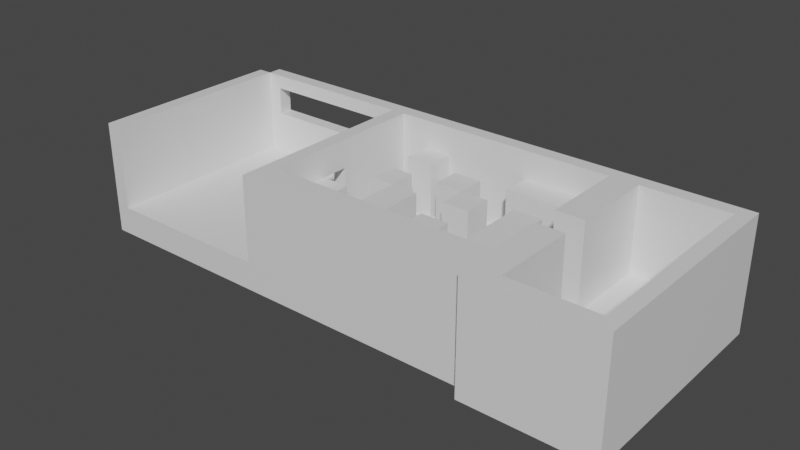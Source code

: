 # Source: EscapeRoom-Room4.blend  (saved by Blender 2.82.7; exported with 4.5.12 LTS)
import bpy
from mathutils import Matrix  # noqa: F401  (used for matrix-valued properties, if any)

bpy.ops.wm.read_factory_settings(use_empty=True)
scene = bpy.context.scene
scene.name = 'Scene'

# ---- collections
col_collection = bpy.data.collections.new('Collection'); scene.collection.children.link(col_collection)

# ---- materials (node trees are filled in below, after node groups)
mat_material = bpy.data.materials.new('Material')
mat_material.alpha_threshold = 0.0
mat_material.use_transparent_shadow = False
mat_material.line_color = (0.0, 0.0, 0.0, 1.0)

# ---- material node trees
mat_material.use_nodes = True; mat_material.node_tree.nodes.clear()
_N = mat_material.node_tree.nodes; _L = mat_material.node_tree.links
n0 = _N.new('ShaderNodeOutputMaterial'); n0.name = 'Material Output'; n0.location = (300, 300)
n1 = _N.new('ShaderNodeBsdfPrincipled'); n1.name = 'Principled BSDF'; n1.location = (10, 300)
n1.distribution = 'GGX'
n1.subsurface_method = 'BURLEY'
n1.inputs[2].default_value = 0.4
n1.inputs[3].default_value = 1.45
n1.inputs[27].default_value = (0.0, 0.0, 0.0, 1.0)
n1.inputs[28].default_value = 1.0
_L.new(n1.outputs[0], n0.inputs[0])
n0.is_active_output = True

# ---- world
world_world = bpy.data.worlds.new('World'); scene.world = world_world
world_world.use_nodes = True; world_world.node_tree.nodes.clear()
_N = world_world.node_tree.nodes; _L = world_world.node_tree.links
n0 = _N.new('ShaderNodeOutputWorld'); n0.name = 'World Output'; n0.location = (300, 300)
n1 = _N.new('ShaderNodeBackground'); n1.name = 'Background'; n1.location = (10, 300)
n1.inputs[0].default_value = (0.05088, 0.05088, 0.05088, 1.0)
_L.new(n1.outputs[0], n0.inputs[0])
n0.is_active_output = True
world_world.color = (0.05088, 0.05088, 0.05088)
world_world.use_sun_shadow = False
world_world.sun_shadow_jitter_overblur = 0.0

# ---- meshes
me_cube = bpy.data.meshes.new('Cube')
me_cube.from_pydata([(6.0, 7.0, 0.0), (6.0, 7.0, -1.0), (6.0, 0.0, -1.0), (0.0, 7.0, 0.0), (0.0, 7.0, -1.0), (0.0, 0.0, 0.0), (0.0, 0.0, -1.0), (-0.5, 7.0, -1.0), (-0.5, 0.0, -1.0), (-0.5, 0.0, 0.0), (-0.5, 7.0, 0.0), (0.0, 7.5, -1.0), (6.0, 7.5, 0.0), (0.0, 7.5, 0.0), (6.5, 7.0, 0.0), (6.5, 7.0, -1.0), (6.5, 0.0, -1.0), (6.0, 7.0, 3.0), (6.0, 0.0, 3.0), (0.0, 0.0, 3.0), (0.0, 7.0, 3.0), (-0.5, 0.0, 3.0), (-0.5, 7.0, 3.0), (0.0, 7.5, 3.0), (0.5, 7.0, -1.0), (0.5, 0.0, 0.0), (0.5, 0.0, -1.0), (0.5, 7.0, 0.0), (0.5, 7.5, -1.0), (0.5, 7.5, 0.0), (0.5, 7.0, 3.0), (0.5, 7.5, 3.0), (5.5, 0.0, -1.0), (5.5, 7.0, 0.0), (5.5, 7.5, 0.0), (5.5, 7.0, 3.0), (5.5, 7.5, 3.0), (5.5, 7.0, -1.0), (5.5, 0.0, 0.0), (5.5, 7.5, -1.0), (0.5, 7.0, 2.5), (5.5, 7.0, 2.5), (0.5, 7.0, 1.5), (5.5, 7.0, 1.5), (6.0, 7.5, 2.5), (0.0, 7.5, 2.5), (0.5, 7.5, 2.5), (5.5, 7.5, 2.5), (0.0, 7.5, 2.0), (6.0, 7.5, 2.0), (0.5, 7.5, 1.5), (5.5, 7.5, 1.5), (6.5, 0.0, 2.0), (6.0, 3.0, 0.0), (6.5, 3.0, 0.0), (6.5, 3.0, 3.0), (6.0, 3.0, 3.0), (6.0, 0.0, 0.0), (6.5, 0.0, 3.0), (6.0, 0.0, 2.0), (6.0, 4.0, 0.0), (6.5, 4.0, 0.0), (6.0, 4.0, 3.0), (6.5, 4.0, 3.0), (6.0, 3.0, 2.0), (6.0, 4.0, 2.0), (6.5, 7.0, 2.0), (6.5, 3.0, 2.0), (6.5, 4.0, 2.0), (7.5, 7.0, 0.0), (7.5, 7.0, -1.0), (7.5, 4.0, 0.0), (7.5, 3.0, 0.0), (6.5, 0.0, 0.0), (7.5, 1.0, 0.0), (7.5, 0.0, -1.0), (13.5, 7.0, 0.0), (6.5, 2.0, 0.0), (7.5, 2.0, 0.0), (13.5, 0.0, -1.0), (13.5, 0.0, 0.0), (15.5, 0.0, -1.0), (15.5, 0.0, 0.0), (8.5, 0.0, 0.0), (8.5, 7.0, 0.0), (8.5, 7.0, -1.0), (8.5, 0.0, -1.0), (9.5, 0.0, 0.0), (9.5, 0.0, -1.0), (9.5, 7.0, 0.0), (9.5, 7.0, -1.0), (10.5, 0.0, 0.0), (10.5, 0.0, -1.0), (10.5, 7.0, 0.0), (10.5, 7.0, -1.0), (11.5, 0.0, 0.0), (11.5, 0.0, -1.0), (11.5, 7.0, 0.0), (11.5, 7.0, -1.0), (12.5, 0.0, 0.0), (12.5, 0.0, -1.0), (12.5, 7.0, 0.0), (12.5, 7.0, -1.0), (15.5, 1.0, -1.0), (6.5, 1.0, 0.0), (15.5, 1.0, 0.0), (8.5, 1.0, -1.0), (8.5, 1.0, 0.0), (9.5, 1.0, -1.0), (9.5, 1.0, 0.0), (10.5, 1.0, -1.0), (10.5, 1.0, 0.0), (11.5, 1.0, -1.0), (11.5, 1.0, 0.0), (12.5, 1.0, -1.0), (12.5, 1.0, 0.0), (15.5, 2.0, -1.0), (8.5, 2.0, 0.0), (9.5, 2.0, 0.0), (10.5, 2.0, 0.0), (11.5, 2.0, 0.0), (12.5, 2.0, 0.0), (15.5, 2.0, 0.0), (8.5, 2.0, -1.0), (9.5, 2.0, -1.0), (10.5, 2.0, -1.0), (11.5, 2.0, -1.0), (12.5, 2.0, -1.0), (15.5, 3.0, -1.0), (8.5, 3.0, 0.0), (9.5, 3.0, 0.0), (10.5, 3.0, 0.0), (11.5, 3.0, 0.0), (12.5, 3.0, 0.0), (15.5, 3.0, 0.0), (8.5, 3.0, -1.0), (9.5, 3.0, -1.0), (10.5, 3.0, -1.0), (11.5, 3.0, -1.0), (12.5, 3.0, -1.0), (15.5, 4.0, -1.0), (8.5, 4.0, 0.0), (9.5, 4.0, 0.0), (10.5, 4.0, 0.0), (11.5, 4.0, 0.0), (12.5, 4.0, 0.0), (15.5, 4.0, 0.0), (8.5, 4.0, -1.0), (9.5, 4.0, -1.0), (10.5, 4.0, -1.0), (11.5, 4.0, -1.0), (12.5, 4.0, -1.0), (15.5, 5.0, -1.0), (8.5, 5.0, 0.0), (9.5, 5.0, 0.0), (10.5, 5.0, 0.0), (11.5, 5.0, 0.0), (12.5, 5.0, 0.0), (7.5, 5.0, 0.0), (15.5, 5.0, 0.0), (8.5, 5.0, -1.0), (9.5, 5.0, -1.0), (10.5, 5.0, -1.0), (11.5, 5.0, -1.0), (12.5, 5.0, -1.0), (15.5, 6.0, -1.0), (8.5, 6.0, 0.0), (9.5, 6.0, 0.0), (10.5, 6.0, 0.0), (11.5, 6.0, 0.0), (12.5, 6.0, 0.0), (7.5, 6.0, 0.0), (15.5, 6.0, 0.0), (8.5, 6.0, -1.0), (9.5, 6.0, -1.0), (10.5, 6.0, -1.0), (11.5, 6.0, -1.0), (12.5, 6.0, -1.0), (6.0, 7.5, -1.0), (6.5, 7.5, 0.0), (6.5, 7.5, -1.0), (7.5, 7.5, 0.0), (7.5, 7.5, -1.0), (8.5, 7.5, 0.0), (8.5, 7.5, -1.0), (9.5, 7.5, 0.0), (9.5, 7.5, -1.0), (10.5, 7.5, 0.0), (10.5, 7.5, -1.0), (11.5, 7.5, 0.0), (11.5, 7.5, -1.0), (12.5, 7.5, 0.0), (12.5, 7.5, -1.0), (6.0, 7.5, 3.0), (6.5, 7.0, 3.0), (6.5, 7.5, 3.0), (7.5, 7.0, 3.0), (8.5, 7.0, 3.0), (9.5, 7.0, 3.0), (9.5, 7.5, 3.0), (10.5, 7.0, 3.0), (10.5, 7.5, 3.0), (11.5, 7.0, 3.0), (12.5, 7.0, 3.0), (7.5, 7.5, 3.0), (8.5, 7.5, 3.0), (11.5, 7.5, 3.0), (12.5, 7.5, 3.0), (6.5, 1.0, 2.0), (7.5, 3.0, 2.0), (7.5, 1.0, 2.0), (6.5, 1.0, 3.0), (8.5, 0.0, 3.0), (9.5, 0.0, 3.0), (10.5, 0.0, 3.0), (11.5, 0.0, 3.0), (12.5, 0.0, 3.0), (8.5, 1.0, 3.0), (9.5, 1.0, 3.0), (10.5, 1.0, 3.0), (11.5, 1.0, 3.0), (13.5, 7.0, -1.0), (13.5, 1.0, -1.0), (13.5, 1.0, 0.0), (13.5, 2.0, 0.0), (13.5, 2.0, -1.0), (13.5, 3.0, 0.0), (13.5, 3.0, -1.0), (13.5, 4.0, 0.0), (13.5, 4.0, -1.0), (13.5, 5.0, 0.0), (13.5, 5.0, -1.0), (13.5, 6.0, 0.0), (13.5, 6.0, -1.0), (12.5, 2.0, 2.0), (8.5, 7.0, 2.0), (7.5, 7.0, 2.0), (8.5, 6.0, 2.0), (12.5, 7.0, 2.0), (11.5, 7.0, 2.0), (11.5, 6.0, 2.0), (12.5, 6.0, 2.0), (11.5, 1.0, 2.0), (12.5, 1.0, 2.0), (11.5, 2.0, 2.0), (8.5, 2.0, 2.0), (9.5, 2.0, 2.0), (10.5, 2.0, 2.0), (8.5, 3.0, 2.0), (9.5, 3.0, 2.0), (10.5, 3.0, 2.0), (11.5, 3.0, 2.0), (12.5, 3.0, 2.0), (8.5, 4.0, 2.0), (9.5, 4.0, 2.0), (12.5, 4.0, 2.0), (7.5, 5.0, 2.0), (7.5, 4.0, 2.0), (10.5, 4.0, 2.0), (11.5, 4.0, 2.0), (8.5, 5.0, 2.0), (10.5, 5.0, 2.0), (11.5, 5.0, 2.0), (12.5, 5.0, 2.0), (9.5, 5.0, 2.0), (9.5, 6.0, 2.0), (10.5, 6.0, 2.0), (7.5, 6.0, 2.0), (13.5, 3.0, 2.0), (13.5, 4.0, 2.0), (13.5, 5.0, 2.0), (15.5, 7.0, 0.0), (15.5, 7.0, -1.0), (15.5, 7.5, 0.0), (15.5, 7.5, -1.0), (15.5, 7.5, 3.0), (15.5, 7.0, 2.0), (13.5, 7.0, 2.0), (15.5, 6.0, 2.0), (13.5, 6.0, 2.0), (14.5, 7.0, -1.0), (14.5, 7.0, 0.0), (14.5, 0.0, 0.0), (14.5, 1.0, -1.0), (14.5, 1.0, 0.0), (14.5, 2.0, 0.0), (14.5, 2.0, -1.0), (14.5, 3.0, 0.0), (14.5, 3.0, -1.0), (14.5, 4.0, 0.0), (14.5, 4.0, -1.0), (14.5, 5.0, 0.0), (14.5, 5.0, -1.0), (14.5, 6.0, 0.0), (14.5, 6.0, -1.0), (14.5, 7.0, 2.0), (14.5, 6.0, 2.0), (15.5, 7.0, 3.0), (14.5, 7.0, 3.0), (15.5, 5.0, 3.0), (15.5, 4.0, 3.0), (14.5, 4.0, 3.0), (15.5, 6.0, 3.0), (14.5, 5.0, 3.0), (14.5, 6.0, 3.0), (13.5, 2.0, 2.0), (14.5, 3.0, 2.0), (15.5, 3.0, 2.0), (15.5, 2.0, 2.0), (14.5, 2.0, 2.0), (18.5, 6.0, -1.0), (18.5, 0.0, -1.0), (18.5, 0.0, 0.0), (18.5, 1.0, 0.0), (18.5, 1.0, -1.0), (18.5, 2.0, 0.0), (18.5, 2.0, -1.0), (18.5, 3.0, 0.0), (18.5, 3.0, -1.0), (18.5, 4.0, 0.0), (18.5, 4.0, -1.0), (18.5, 5.0, 0.0), (18.5, 5.0, -1.0), (18.5, 6.0, 0.0), (18.5, 7.0, 0.0), (18.5, 7.0, -1.0), (18.5, 7.5, 0.0), (18.5, 7.5, -1.0), (18.5, 1.0, 3.0), (18.5, 7.5, 3.0), (15.5, 3.0, 3.0), (15.5, 2.0, 3.0), (14.5, 3.0, 3.0), (14.5, 2.0, 3.0), (12.5, 1.0, 3.0), (13.5, 1.0, 3.0), (13.5, 0.0, 3.0), (15.5, 1.0, 3.0), (14.5, 1.0, 3.0), (19.0, 6.0, -1.0), (19.0, 7.0, -1.0), (19.0, 2.0, 0.0), (19.0, 1.0, 0.0), (19.0, 2.0, -1.0), (19.0, 3.0, 0.0), (19.0, 3.0, -1.0), (19.0, 4.0, 0.0), (19.0, 4.0, -1.0), (19.0, 5.0, 0.0), (19.0, 5.0, -1.0), (19.0, 6.0, 0.0), (19.0, 7.0, 0.0), (19.0, 7.5, 0.0), (19.0, 7.5, -1.0), (18.5, 2.0, 3.0), (18.5, 3.0, 3.0), (19.0, 3.0, 3.0), (18.5, 4.0, 3.0), (18.5, 5.0, 3.0), (18.5, 6.0, 3.0), (18.5, 7.0, 3.0), (19.0, 2.0, 3.0), (19.0, 4.0, 3.0), (19.0, 5.0, 3.0), (19.0, 6.0, 3.0), (19.0, 7.0, 3.0), (19.0, 7.5, 3.0), (15.5, -0.5, -1.0), (15.5, -0.5, 0.0), (18.5, -0.5, 0.0), (19.0, 0.0, -1.0), (19.0, 0.0, 0.0), (19.0, 1.0, -1.0), (18.5, -0.5, -1.0), (19.0, -0.5, -1.0), (19.0, -0.5, 0.0), (14.5, 0.0, -1.0), (14.5, -0.5, -1.0), (14.5, -0.5, 0.0), (18.5, 0.0, 3.0), (15.5, 0.0, 3.0), (18.5, -0.5, 3.0), (15.5, -0.5, 3.0), (19.0, 1.0, 3.0), (19.0, 0.0, 3.0), (19.0, -0.5, 3.0), (14.5, -0.5, 3.0), (14.5, 0.0, 3.0)], [], [(27, 3, 5, 25), (26, 25, 5, 6), (4, 6, 8, 7), (37, 1, 2, 32), (8, 9, 10, 7), (9, 5, 19, 21), (3, 4, 7, 10), (6, 5, 9, 8), (39, 34, 12, 178), (4, 3, 13, 11), (24, 4, 11, 28), (10, 9, 21, 22), (97, 101, 203, 202), (2, 1, 15, 16), (0, 12, 49, 44, 193, 17), (19, 20, 22, 21), (35, 17, 193, 36), (5, 3, 20, 19), (13, 3, 20, 23, 45, 48), (55, 58, 52, 104, 54, 67), (46, 45, 23, 31), (33, 0, 17, 35, 41, 43), (14, 0, 17, 194, 66), (57, 18, 59), (3, 10, 22, 20), (3, 27, 42, 40, 30, 20), (47, 46, 31, 36), (20, 30, 31, 23), (37, 24, 28, 39), (11, 13, 29, 28), (4, 24, 26, 6), (32, 38, 25, 26), (33, 27, 25, 38), (1, 37, 39, 178), (44, 47, 36, 193), (40, 41, 35, 30), (30, 35, 36, 31), (28, 29, 34, 39), (24, 37, 32, 26), (49, 51, 47, 44), (27, 33, 43, 42), (41, 40, 46, 47), (50, 48, 45, 46), (29, 13, 48, 50), (34, 29, 50, 51), (12, 34, 51, 49), (41, 47, 51, 43), (43, 51, 50, 42), (40, 42, 50, 46), (73, 104, 52), (53, 54, 61, 60), (73, 16, 75), (65, 64, 56, 62), (57, 2, 16, 73), (0, 33, 38, 57, 53, 60), (2, 57, 38, 32), (56, 18, 58, 55), (62, 56, 55, 63), (53, 57, 59, 18, 56, 64), (57, 73, 52, 58, 18), (17, 62, 63, 194), (0, 60, 65, 62, 17), (66, 68, 61, 14), (68, 65, 60, 61), (194, 63, 68, 66), (63, 55, 67, 68), (65, 68, 67, 64), (67, 54, 53, 64), (165, 272, 325, 310), (99, 80, 336, 216), (94, 90, 186, 188), (280, 281, 271, 272), (104, 73, 58, 211), (16, 15, 70, 75), (104, 73, 74), (61, 71, 69, 14), (61, 54, 72, 71), (170, 157, 230, 232), (151, 164, 231, 229), (141, 153, 260, 253), (164, 177, 233, 231), (54, 72, 78, 77), (294, 280, 272, 165), (75, 70, 85, 173, 160, 147, 135, 123, 106, 86), (73, 75, 86, 83), (14, 69, 196, 194), (95, 99, 216, 215), (173, 85, 90, 174), (83, 86, 88, 87), (93, 97, 202, 200), (91, 95, 215, 214), (174, 90, 94, 175), (87, 88, 92, 91), (0, 14, 194, 17), (107, 104, 211, 217), (175, 94, 98, 176), (91, 92, 96, 95), (89, 93, 200, 198), (87, 91, 214, 213), (176, 98, 102, 177), (95, 96, 100, 99), (90, 85, 184, 186), (115, 113, 220, 334), (156, 155, 261, 262), (96, 112, 114, 100), (119, 111, 113, 120), (92, 110, 112, 96), (118, 109, 111, 119), (88, 108, 110, 92), (117, 107, 109, 118), (86, 106, 108, 88), (78, 104, 107, 117), (376, 283, 103, 81), (285, 284, 338, 333), (122, 134, 307, 308), (72, 78, 117, 129), (167, 154, 264, 265), (130, 118, 119, 131), (171, 166, 237, 267), (132, 120, 121, 133), (112, 126, 127, 114), (110, 125, 126, 112), (108, 124, 125, 110), (106, 123, 124, 108), (283, 286, 116, 103), (144, 132, 133, 145), (143, 131, 132, 144), (142, 130, 131, 143), (228, 230, 270, 269), (71, 72, 129, 141), (289, 287, 134, 146), (105, 82, 312, 313), (126, 138, 139, 127), (125, 137, 138, 126), (124, 136, 137, 125), (123, 135, 136, 124), (286, 288, 128, 116), (152, 165, 310, 322), (146, 159, 299, 300), (97, 169, 240, 239), (153, 141, 142, 154), (154, 142, 143, 155), (121, 120, 244, 234), (156, 144, 145, 157), (138, 150, 151, 139), (137, 149, 150, 138), (136, 148, 149, 137), (135, 147, 148, 136), (288, 290, 140, 128), (169, 156, 157, 170), (168, 155, 156, 169), (115, 121, 234, 243), (166, 153, 154, 167), (171, 158, 153, 166), (172, 293, 304, 302), (271, 172, 323, 324), (150, 163, 164, 151), (149, 162, 163, 150), (148, 161, 162, 149), (147, 160, 161, 148), (290, 292, 152, 140), (81, 311, 373, 367), (172, 271, 276, 278), (119, 120, 244, 247), (84, 166, 167, 89), (89, 167, 168, 93), (93, 168, 169, 97), (120, 113, 242, 244), (163, 176, 177, 164), (162, 175, 176, 163), (161, 174, 175, 162), (160, 173, 174, 161), (292, 294, 165, 152), (178, 12, 179, 180), (180, 179, 181, 182), (182, 181, 183, 184), (184, 183, 185, 186), (186, 185, 187, 188), (188, 187, 189, 190), (190, 189, 191, 192), (15, 1, 178, 180), (98, 94, 188, 190), (181, 179, 195, 204), (70, 15, 180, 182), (102, 98, 190, 192), (85, 70, 182, 184), (102, 192, 274, 272), (187, 185, 199, 201), (202, 203, 207, 206), (194, 196, 204, 195), (200, 202, 206, 201), (17, 194, 195, 193), (198, 200, 201, 199), (196, 197, 205, 204), (197, 198, 199, 205), (12, 0, 17, 193), (69, 84, 197, 196), (183, 181, 204, 205), (189, 187, 201, 206), (185, 183, 205, 199), (179, 12, 193, 195), (101, 102, 272, 271), (191, 189, 206, 207), (84, 89, 198, 197), (67, 208, 210, 209), (211, 58, 212, 217), (217, 212, 213, 218), (218, 213, 214, 219), (219, 214, 215, 220), (220, 215, 216, 334), (113, 111, 219, 220), (74, 72, 209, 210), (111, 109, 218, 219), (72, 54, 67, 209), (104, 74, 210, 208), (109, 107, 217, 218), (73, 83, 212, 58), (83, 87, 213, 212), (54, 104, 208, 67), (139, 151, 229, 227), (133, 121, 234, 252), (127, 139, 227, 225), (114, 127, 225, 222), (117, 118, 246, 245), (121, 115, 223, 224), (100, 114, 222, 79), (177, 102, 221, 233), (99, 100, 79, 80), (102, 101, 76, 221), (238, 241, 279, 277), (244, 242, 243, 234), (248, 245, 246, 249), (250, 247, 244, 251), (253, 248, 249, 254), (256, 257, 253, 260), (261, 258, 259, 262), (265, 264, 261, 266), (236, 267, 237, 235), (239, 240, 241, 238), (263, 255, 269, 270), (255, 252, 268, 269), (252, 234, 305, 268), (166, 84, 235, 237), (226, 228, 269, 268), (155, 168, 266, 261), (76, 101, 238, 277), (154, 155, 261, 264), (168, 167, 265, 266), (141, 129, 248, 253), (155, 143, 258, 261), (71, 141, 253, 257), (230, 157, 263, 270), (153, 158, 256, 260), (169, 170, 241, 240), (130, 142, 254, 249), (144, 156, 262, 259), (69, 171, 267, 236), (132, 131, 250, 251), (142, 141, 253, 254), (84, 69, 236, 235), (129, 117, 245, 248), (121, 224, 305, 234), (157, 145, 255, 263), (170, 232, 279, 241), (118, 130, 249, 246), (143, 144, 259, 258), (131, 119, 247, 250), (101, 97, 239, 238), (145, 133, 252, 255), (113, 115, 243, 242), (120, 132, 251, 244), (158, 71, 257, 256), (116, 128, 318, 316), (203, 101, 271, 297), (192, 191, 273, 274), (191, 207, 275, 273), (207, 203, 297, 275), (278, 276, 297, 302), (293, 172, 278, 296), (281, 76, 277, 295), (271, 281, 295, 276), (232, 293, 296, 279), (277, 279, 296, 295), (231, 233, 294, 292), (229, 231, 292, 290), (232, 230, 291, 293), (227, 229, 290, 288), (230, 228, 289, 291), (225, 227, 288, 286), (228, 226, 287, 289), (222, 225, 286, 283), (224, 223, 284, 285), (79, 222, 283, 376), (233, 221, 280, 294), (80, 79, 376, 282), (221, 76, 281, 280), (223, 115, 334, 335), (298, 304, 302, 297), (295, 296, 304, 298), (296, 278, 302, 304), (276, 295, 298, 297), (303, 301, 300, 299), (304, 303, 299, 302), (289, 146, 300, 301), (159, 172, 302, 299), (291, 289, 301, 303), (293, 291, 303, 304), (268, 305, 309, 306), (287, 226, 268, 306), (224, 285, 309, 305), (309, 308, 331, 333), (285, 122, 308, 309), (134, 287, 306, 307), (311, 314, 372, 370), (318, 320, 347, 345), (315, 313, 328, 354), (352, 326, 329, 366), (322, 310, 339, 349), (341, 344, 356, 361), (325, 327, 353, 340), (316, 318, 345, 343), (81, 103, 314, 311), (159, 146, 319, 321), (274, 273, 326, 327), (128, 140, 320, 318), (326, 273, 275, 329), (134, 122, 315, 317), (272, 274, 327, 325), (103, 116, 316, 314), (172, 159, 321, 323), (140, 152, 322, 320), (146, 134, 317, 319), (275, 297, 360, 329), (368, 367, 373, 369), (271, 324, 360, 297), (122, 105, 313, 315), (105, 122, 331, 337), (332, 333, 331, 330), (307, 306, 332, 330), (308, 307, 330, 331), (306, 309, 333, 332), (333, 338, 337, 331), (122, 285, 333, 331), (338, 387, 380, 337), (334, 216, 336, 335), (335, 336, 387, 338), (80, 282, 387, 336), (82, 105, 337, 380), (284, 223, 335, 338), (341, 342, 372, 343), (344, 341, 343, 345), (346, 344, 345, 347), (348, 346, 347, 349), (350, 348, 349, 339), (351, 350, 339, 340), (351, 340, 353, 352), (319, 317, 355, 357), (314, 316, 343, 372), (310, 325, 340, 339), (327, 326, 352, 353), (320, 322, 349, 347), (346, 348, 363, 362), (360, 359, 364, 365), (354, 328, 383, 361), (357, 355, 356, 362), (358, 357, 362, 363), (355, 354, 361, 356), (329, 360, 365, 366), (359, 358, 363, 364), (324, 323, 359, 360), (351, 352, 366, 365), (348, 350, 364, 363), (321, 319, 357, 358), (344, 346, 362, 356), (317, 315, 354, 355), (342, 341, 361, 383), (350, 351, 365, 364), (323, 321, 358, 359), (368, 369, 381, 382), (342, 371, 370, 372), (369, 373, 374, 375), (370, 371, 375, 374), (311, 370, 374, 373), (282, 376, 377, 378), (367, 368, 378, 377), (81, 367, 377, 376), (282, 378, 386, 387), (379, 380, 382, 381), (328, 379, 384, 383), (384, 379, 381, 385), (382, 380, 387, 386), (312, 82, 380, 379), (313, 312, 379, 328), (375, 371, 384, 385), (369, 375, 385, 381), (371, 342, 383, 384), (378, 368, 382, 386)])
_uv = me_cube.uv_layers.new(name='UVMap')
_uv.uv.foreach_set('vector', [0.75, 0.5, 0.875, 0.5, 0.875, 0.75, 0.75, 0.75, 0.375, 0.875, 0.625, 0.875, 0.625, 1.0, 0.375, 1.0, 0.125, 0.5, 0.125, 0.75, 0.125, 0.75, 0.125, 0.5, 0.3125, 0.5, 0.375, 0.5, 0.375, 0.75, 0.3125, 0.75, 0.375, 0.0, 0.625, 0.0, 0.625, 0.25, 0.375, 0.25, 0.625, 1.0, 0.625, 1.0, 0.625, 1.0, 0.625, 1.0, 0.625, 0.25, 0.375, 0.25, 0.375, 0.25, 0.625, 0.25, 0.375, 1.0, 0.625, 1.0, 0.625, 1.0, 0.375, 1.0, 0.375, 0.4375, 0.625, 0.4375, 0.625, 0.5, 0.375, 0.5, 0.375, 0.25, 0.625, 0.25, 0.625, 0.25, 0.375, 0.25, 0.25, 0.5, 0.125, 0.5, 0.125, 0.5, 0.25, 0.5, 0.625, 0.25, 0.625, 0.0, 0.625, 0.0, 0.625, 0.25, 0.0, 0.0, 0.0, 0.0, 0.0, 0.0, 0.0, 0.0, 0.375, 0.75, 0.375, 0.5, 0.375, 0.5, 0.375, 0.75, 0.625, 0.5, 0.625, 0.5, 0.625, 0.5, 0.625, 0.5, 0.625, 0.5, 0.625, 0.5, 0.875, 0.75, 0.875, 0.5, 0.875, 0.5, 0.875, 0.75, 0.6875, 0.5, 0.625, 0.5, 0.625, 0.5, 0.6875, 0.5, 0.875, 0.75, 0.875, 0.5, 0.875, 0.5, 0.875, 0.75, 0.625, 0.25, 0.625, 0.25, 0.625, 0.25, 0.625, 0.25, 0.625, 0.25, 0.625, 0.25, 0.625, 0.625, 0.625, 0.75, 0.625, 0.75, 0.625, 0.75, 0.625, 0.625, 0.625, 0.625, 0.625, 0.375, 0.625, 0.25, 0.625, 0.25, 0.625, 0.375, 0.6875, 0.5, 0.625, 0.5, 0.625, 0.5, 0.6875, 0.5, 0.6875, 0.5, 0.6875, 0.5, 0.625, 0.5, 0.625, 0.5, 0.625, 0.5, 0.625, 0.5, 0.625, 0.5, 0.625, 0.75, 0.625, 0.75, 0.625, 0.75, 0.625, 0.25, 0.625, 0.25, 0.625, 0.25, 0.625, 0.25, 0.875, 0.5, 0.75, 0.5, 0.75, 0.5, 0.75, 0.5, 0.75, 0.5, 0.875, 0.5, 0.625, 0.4375, 0.625, 0.375, 0.625, 0.375, 0.625, 0.4375, 0.875, 0.5, 0.75, 0.5, 0.75, 0.5, 0.875, 0.5, 0.3125, 0.5, 0.25, 0.5, 0.25, 0.5, 0.3125, 0.5, 0.375, 0.25, 0.625, 0.25, 0.625, 0.375, 0.375, 0.375, 0.125, 0.5, 0.25, 0.5, 0.25, 0.75, 0.125, 0.75, 0.375, 0.8125, 0.625, 0.8125, 0.625, 0.875, 0.375, 0.875, 0.6875, 0.5, 0.75, 0.5, 0.75, 0.75, 0.6875, 0.75, 0.375, 0.5, 0.3125, 0.5, 0.3125, 0.5, 0.375, 0.5, 0.625, 0.5, 0.625, 0.4375, 0.625, 0.4375, 0.625, 0.5, 0.75, 0.5, 0.6875, 0.5, 0.6875, 0.5, 0.75, 0.5, 0.75, 0.5, 0.6875, 0.5, 0.6875, 0.5, 0.75, 0.5, 0.375, 0.375, 0.625, 0.375, 0.625, 0.4375, 0.375, 0.4375, 0.25, 0.5, 0.3125, 0.5, 0.3125, 0.75, 0.25, 0.75, 0.625, 0.5, 0.625, 0.4375, 0.625, 0.4375, 0.625, 0.5, 0.75, 0.5, 0.6875, 0.5, 0.6875, 0.5, 0.75, 0.5, 0.6875, 0.5, 0.75, 0.5, 0.625, 0.375, 0.625, 0.4375, 0.625, 0.375, 0.625, 0.25, 0.625, 0.25, 0.625, 0.375, 0.625, 0.375, 0.625, 0.25, 0.625, 0.25, 0.625, 0.375, 0.625, 0.4375, 0.625, 0.375, 0.625, 0.375, 0.625, 0.4375, 0.625, 0.5, 0.625, 0.4375, 0.625, 0.4375, 0.625, 0.5, 0.6875, 0.5, 0.625, 0.4375, 0.625, 0.4375, 0.6875, 0.5, 0.6875, 0.5, 0.625, 0.4375, 0.625, 0.375, 0.75, 0.5, 0.75, 0.5, 0.75, 0.5, 0.625, 0.375, 0.625, 0.375, 0.625, 0.75, 0.625, 0.75, 0.625, 0.75, 0.625, 0.625, 0.625, 0.625, 0.625, 0.5625, 0.625, 0.5625, 0.625, 0.75, 0.375, 0.75, 0.375, 0.75, 0.625, 0.5625, 0.625, 0.625, 0.625, 0.625, 0.625, 0.5625, 0.625, 0.75, 0.375, 0.75, 0.375, 0.75, 0.625, 0.75, 0.625, 0.5, 0.6875, 0.5, 0.6875, 0.75, 0.625, 0.75, 0.625, 0.625, 0.625, 0.5625, 0.375, 0.75, 0.625, 0.75, 0.625, 0.8125, 0.375, 0.8125, 0.625, 0.625, 0.625, 0.75, 0.625, 0.75, 0.625, 0.625, 0.625, 0.5625, 0.625, 0.625, 0.625, 0.625, 0.625, 0.5625, 0.625, 0.625, 0.625, 0.75, 0.625, 0.75, 0.625, 0.75, 0.625, 0.625, 0.625, 0.625, 0.625, 0.75, 0.625, 0.75, 0.625, 0.75, 0.625, 0.75, 0.625, 0.75, 0.625, 0.5, 0.625, 0.5625, 0.625, 0.5625, 0.625, 0.5, 0.625, 0.5, 0.625, 0.5625, 0.625, 0.5625, 0.625, 0.5625, 0.625, 0.5, 0.625, 0.5, 0.625, 0.5625, 0.625, 0.5625, 0.625, 0.5, 0.625, 0.5625, 0.625, 0.5625, 0.625, 0.5625, 0.625, 0.5625, 0.625, 0.5, 0.625, 0.5625, 0.625, 0.5625, 0.625, 0.5, 0.625, 0.5625, 0.625, 0.625, 0.625, 0.625, 0.625, 0.5625, 0.625, 0.5625, 0.625, 0.5625, 0.625, 0.625, 0.625, 0.625, 0.625, 0.625, 0.625, 0.625, 0.625, 0.625, 0.625, 0.625, 0.375, 0.5039, 0.375, 0.5, 0.375, 0.5, 0.375, 0.5039, 0.625, 0.75, 0.625, 0.75, 0.625, 0.75, 0.625, 0.75, 0.375, 0.5, 0.375, 0.5, 0.375, 0.5, 0.375, 0.5, 0.375, 0.5, 0.625, 0.5, 0.625, 0.5, 0.375, 0.5, 0.0, 0.0, 0.0, 0.0, 0.0, 0.0, 0.0, 0.0, 0.375, 0.75, 0.375, 0.5, 0.375, 0.5, 0.375, 0.75, 0.625, 0.75, 0.625, 0.75, 0.625, 0.75, 0.625, 0.5625, 0.0, 0.0, 0.625, 0.5, 0.625, 0.5, 0.625, 0.5625, 0.625, 0.625, 0.625, 0.625, 0.0, 0.0, 0.0, 0.0, 0.0, 0.0, 0.0, 0.0, 0.0, 0.0, 0.375, 0.5156, 0.375, 0.5078, 0.375, 0.5078, 0.375, 0.5156, 0.0, 0.0, 0.0, 0.0, 0.0, 0.0, 0.0, 0.0, 0.375, 0.5078, 0.375, 0.5039, 0.375, 0.5039, 0.375, 0.5078, 0.625, 0.625, 0.625, 0.625, 0.625, 0.625, 0.625, 0.625, 0.375, 0.5039, 0.375, 0.5, 0.375, 0.5, 0.375, 0.5039, 0.375, 0.75, 0.375, 0.5, 0.375, 0.5, 0.375, 0.5039, 0.375, 0.5078, 0.375, 0.5156, 0.375, 0.5312, 0.375, 0.5625, 0.375, 0.625, 0.375, 0.75, 0.625, 0.75, 0.375, 0.75, 0.375, 0.75, 0.625, 0.75, 0.625, 0.5, 0.625, 0.5, 0.625, 0.5, 0.625, 0.5, 0.625, 0.75, 0.625, 0.75, 0.625, 0.75, 0.625, 0.75, 0.375, 0.5039, 0.375, 0.5, 0.375, 0.5, 0.375, 0.5039, 0.625, 0.75, 0.375, 0.75, 0.375, 0.75, 0.625, 0.75, 0.0, 0.0, 0.0, 0.0, 0.0, 0.0, 0.0, 0.0, 0.625, 0.75, 0.625, 0.75, 0.625, 0.75, 0.625, 0.75, 0.375, 0.5039, 0.375, 0.5, 0.375, 0.5, 0.375, 0.5039, 0.625, 0.75, 0.375, 0.75, 0.375, 0.75, 0.625, 0.75, 0.625, 0.5, 0.625, 0.5, 0.625, 0.5, 0.625, 0.5, 0.0, 0.0, 0.0, 0.0, 0.0, 0.0, 0.0, 0.0, 0.375, 0.5039, 0.375, 0.5, 0.375, 0.5, 0.375, 0.5039, 0.625, 0.75, 0.375, 0.75, 0.375, 0.75, 0.625, 0.75, 0.0, 0.0, 0.0, 0.0, 0.0, 0.0, 0.0, 0.0, 0.625, 0.75, 0.625, 0.75, 0.625, 0.75, 0.625, 0.75, 0.375, 0.5039, 0.375, 0.5, 0.375, 0.5, 0.375, 0.5039, 0.625, 0.75, 0.375, 0.75, 0.375, 0.75, 0.625, 0.75, 0.375, 0.5, 0.375, 0.5, 0.375, 0.5, 0.375, 0.5, 0.0, 0.0, 0.0, 0.0, 0.0, 0.0, 0.0, 0.0, 0.0, 0.0, 0.0, 0.0, 0.0, 0.0, 0.0, 0.0, 0.375, 0.75, 0.375, 0.625, 0.375, 0.625, 0.375, 0.75, 0.0, 0.0, 0.0, 0.0, 0.0, 0.0, 0.0, 0.0, 0.375, 0.75, 0.375, 0.625, 0.375, 0.625, 0.375, 0.75, 0.0, 0.0, 0.0, 0.0, 0.0, 0.0, 0.0, 0.0, 0.375, 0.75, 0.375, 0.625, 0.375, 0.625, 0.375, 0.75, 0.0, 0.0, 0.0, 0.0, 0.0, 0.0, 0.0, 0.0, 0.375, 0.75, 0.375, 0.625, 0.375, 0.625, 0.375, 0.75, 0.0, 0.0, 0.0, 0.0, 0.0, 0.0, 0.0, 0.0, 0.375, 0.75, 0.375, 0.625, 0.375, 0.625, 0.375, 0.75, 0.0, 0.0, 0.0, 0.0, 0.0, 0.0, 0.0, 0.0, 0.625, 0.5625, 0.625, 0.5312, 0.625, 0.5312, 0.625, 0.5625, 0.0, 0.0, 0.0, 0.0, 0.0, 0.0, 0.0, 0.0, 0.0, 0.0, 0.0, 0.0, 0.0, 0.0, 0.0, 0.0, 0.0, 0.0, 0.0, 0.0, 0.0, 0.0, 0.0, 0.0, 0.0, 0.0, 0.0, 0.0, 0.0, 0.0, 0.0, 0.0, 0.0, 0.0, 0.0, 0.0, 0.0, 0.0, 0.0, 0.0, 0.375, 0.625, 0.375, 0.5625, 0.375, 0.5625, 0.375, 0.625, 0.375, 0.625, 0.375, 0.5625, 0.375, 0.5625, 0.375, 0.625, 0.375, 0.625, 0.375, 0.5625, 0.375, 0.5625, 0.375, 0.625, 0.375, 0.625, 0.375, 0.5625, 0.375, 0.5625, 0.375, 0.625, 0.375, 0.625, 0.375, 0.5625, 0.375, 0.5625, 0.375, 0.625, 0.0, 0.0, 0.0, 0.0, 0.0, 0.0, 0.0, 0.0, 0.0, 0.0, 0.0, 0.0, 0.0, 0.0, 0.0, 0.0, 0.0, 0.0, 0.0, 0.0, 0.0, 0.0, 0.0, 0.0, 0.0, 0.0, 0.0, 0.0, 0.0, 0.0, 0.0, 0.0, 0.0, 0.0, 0.0, 0.0, 0.0, 0.0, 0.0, 0.0, 0.0, 0.0, 0.0, 0.0, 0.0, 0.0, 0.0, 0.0, 0.0, 0.0, 0.0, 0.0, 0.0, 0.0, 0.0, 0.0, 0.375, 0.5625, 0.375, 0.5312, 0.375, 0.5312, 0.375, 0.5625, 0.375, 0.5625, 0.375, 0.5312, 0.375, 0.5312, 0.375, 0.5625, 0.375, 0.5625, 0.375, 0.5312, 0.375, 0.5312, 0.375, 0.5625, 0.375, 0.5625, 0.375, 0.5312, 0.375, 0.5312, 0.375, 0.5625, 0.375, 0.5625, 0.375, 0.5312, 0.375, 0.5312, 0.375, 0.5625, 0.375, 0.5078, 0.375, 0.5039, 0.375, 0.5039, 0.375, 0.5078, 0.625, 0.5156, 0.625, 0.5078, 0.625, 0.5078, 0.625, 0.5156, 0.0, 0.0, 0.0, 0.0, 0.0, 0.0, 0.0, 0.0, 0.0, 0.0, 0.0, 0.0, 0.0, 0.0, 0.0, 0.0, 0.0, 0.0, 0.0, 0.0, 0.0, 0.0, 0.0, 0.0, 0.0, 0.0, 0.0, 0.0, 0.0, 0.0, 0.0, 0.0, 0.0, 0.0, 0.0, 0.0, 0.0, 0.0, 0.0, 0.0, 0.375, 0.5312, 0.375, 0.5156, 0.375, 0.5156, 0.375, 0.5312, 0.375, 0.5312, 0.375, 0.5156, 0.375, 0.5156, 0.375, 0.5312, 0.375, 0.5312, 0.375, 0.5156, 0.375, 0.5156, 0.375, 0.5312, 0.375, 0.5312, 0.375, 0.5156, 0.375, 0.5156, 0.375, 0.5312, 0.375, 0.5312, 0.375, 0.5156, 0.375, 0.5156, 0.375, 0.5312, 0.0, 0.0, 0.0, 0.0, 0.0, 0.0, 0.0, 0.0, 0.0, 0.0, 0.0, 0.0, 0.0, 0.0, 0.0, 0.0, 0.0, 0.0, 0.0, 0.0, 0.0, 0.0, 0.0, 0.0, 0.0, 0.0, 0.0, 0.0, 0.0, 0.0, 0.0, 0.0, 0.0, 0.0, 0.0, 0.0, 0.0, 0.0, 0.0, 0.0, 0.0, 0.0, 0.0, 0.0, 0.0, 0.0, 0.0, 0.0, 0.625, 0.5, 0.625, 0.5039, 0.625, 0.5039, 0.625, 0.5, 0.375, 0.5156, 0.375, 0.5078, 0.375, 0.5078, 0.375, 0.5156, 0.375, 0.5156, 0.375, 0.5078, 0.375, 0.5078, 0.375, 0.5156, 0.375, 0.5156, 0.375, 0.5078, 0.375, 0.5078, 0.375, 0.5156, 0.375, 0.5156, 0.375, 0.5078, 0.375, 0.5078, 0.375, 0.5156, 0.375, 0.5156, 0.375, 0.5078, 0.375, 0.5078, 0.375, 0.5156, 0.375, 0.75, 0.375, 0.75, 0.375, 0.75, 0.375, 0.75, 0.625, 0.5039, 0.625, 0.5, 0.625, 0.5, 0.625, 0.5039, 0.0, 0.0, 0.0, 0.0, 0.0, 0.0, 0.0, 0.0, 0.0, 0.0, 0.0, 0.0, 0.0, 0.0, 0.0, 0.0, 0.0, 0.0, 0.0, 0.0, 0.0, 0.0, 0.0, 0.0, 0.0, 0.0, 0.0, 0.0, 0.0, 0.0, 0.0, 0.0, 0.0, 0.0, 0.0, 0.0, 0.0, 0.0, 0.0, 0.0, 0.375, 0.5078, 0.375, 0.5039, 0.375, 0.5039, 0.375, 0.5078, 0.375, 0.5078, 0.375, 0.5039, 0.375, 0.5039, 0.375, 0.5078, 0.375, 0.5078, 0.375, 0.5039, 0.375, 0.5039, 0.375, 0.5078, 0.375, 0.5078, 0.375, 0.5039, 0.375, 0.5039, 0.375, 0.5078, 0.375, 0.5078, 0.375, 0.5039, 0.375, 0.5039, 0.375, 0.5078, 0.375, 0.5, 0.625, 0.5, 0.625, 0.5, 0.375, 0.5, 0.375, 0.5, 0.625, 0.5, 0.625, 0.5, 0.375, 0.5, 0.375, 0.5, 0.625, 0.5, 0.625, 0.5, 0.375, 0.5, 0.375, 0.5, 0.625, 0.5, 0.625, 0.5, 0.375, 0.5, 0.375, 0.5, 0.625, 0.5, 0.625, 0.5, 0.375, 0.5, 0.375, 0.5, 0.625, 0.5, 0.625, 0.5, 0.375, 0.5, 0.375, 0.5, 0.625, 0.5, 0.625, 0.5, 0.375, 0.5, 0.375, 0.5, 0.375, 0.5, 0.375, 0.5, 0.375, 0.5, 0.375, 0.5, 0.375, 0.5, 0.375, 0.5, 0.375, 0.5, 0.625, 0.5, 0.625, 0.5, 0.625, 0.5, 0.625, 0.5, 0.375, 0.5, 0.375, 0.5, 0.375, 0.5, 0.375, 0.5, 0.375, 0.5, 0.375, 0.5, 0.375, 0.5, 0.375, 0.5, 0.375, 0.5, 0.375, 0.5, 0.375, 0.5, 0.375, 0.5, 0.375, 0.5, 0.375, 0.5, 0.375, 0.5, 0.375, 0.5, 0.625, 0.5, 0.625, 0.5, 0.625, 0.5, 0.625, 0.5, 0.0, 0.0, 0.0, 0.0, 0.0, 0.0, 0.0, 0.0, 0.625, 0.5, 0.625, 0.5, 0.625, 0.5, 0.625, 0.5, 0.0, 0.0, 0.0, 0.0, 0.0, 0.0, 0.0, 0.0, 0.625, 0.5, 0.625, 0.5, 0.625, 0.5, 0.625, 0.5, 0.0, 0.0, 0.0, 0.0, 0.0, 0.0, 0.0, 0.0, 0.0, 0.0, 0.0, 0.0, 0.0, 0.0, 0.0, 0.0, 0.0, 0.0, 0.0, 0.0, 0.0, 0.0, 0.0, 0.0, 0.625, 0.5, 0.625, 0.5, 0.625, 0.5, 0.625, 0.5, 0.0, 0.0, 0.0, 0.0, 0.0, 0.0, 0.0, 0.0, 0.625, 0.5, 0.625, 0.5, 0.625, 0.5, 0.625, 0.5, 0.625, 0.5, 0.625, 0.5, 0.625, 0.5, 0.625, 0.5, 0.625, 0.5, 0.625, 0.5, 0.625, 0.5, 0.625, 0.5, 0.625, 0.5, 0.625, 0.5, 0.625, 0.5, 0.625, 0.5, 0.625, 0.5, 0.375, 0.5, 0.375, 0.5, 0.625, 0.5, 0.625, 0.5, 0.625, 0.5, 0.625, 0.5, 0.625, 0.5, 0.0, 0.0, 0.0, 0.0, 0.0, 0.0, 0.0, 0.0, 0.625, 0.625, 0.625, 0.75, 0.625, 0.75, 0.625, 0.625, 0.0, 0.0, 0.0, 0.0, 0.0, 0.0, 0.0, 0.0, 0.0, 0.0, 0.0, 0.0, 0.0, 0.0, 0.0, 0.0, 0.0, 0.0, 0.0, 0.0, 0.0, 0.0, 0.0, 0.0, 0.0, 0.0, 0.0, 0.0, 0.0, 0.0, 0.0, 0.0, 0.0, 0.0, 0.0, 0.0, 0.0, 0.0, 0.0, 0.0, 0.0, 0.0, 0.0, 0.0, 0.0, 0.0, 0.0, 0.0, 0.0, 0.0, 0.0, 0.0, 0.0, 0.0, 0.0, 0.0, 0.0, 0.0, 0.0, 0.0, 0.0, 0.0, 0.0, 0.0, 0.625, 0.625, 0.625, 0.625, 0.625, 0.625, 0.625, 0.625, 0.625, 0.75, 0.625, 0.75, 0.625, 0.75, 0.625, 0.75, 0.0, 0.0, 0.0, 0.0, 0.0, 0.0, 0.0, 0.0, 0.625, 0.75, 0.625, 0.75, 0.625, 0.75, 0.625, 0.75, 0.625, 0.75, 0.625, 0.75, 0.625, 0.75, 0.625, 0.75, 0.625, 0.625, 0.625, 0.75, 0.625, 0.75, 0.625, 0.625, 0.375, 0.5312, 0.375, 0.5156, 0.375, 0.5156, 0.375, 0.5312, 0.0, 0.0, 0.0, 0.0, 0.0, 0.0, 0.0, 0.0, 0.375, 0.5625, 0.375, 0.5312, 0.375, 0.5312, 0.375, 0.5625, 0.375, 0.625, 0.375, 0.5625, 0.375, 0.5625, 0.375, 0.625, 0.0, 0.0, 0.0, 0.0, 0.0, 0.0, 0.0, 0.0, 0.0, 0.0, 0.0, 0.0, 0.0, 0.0, 0.0, 0.0, 0.375, 0.75, 0.375, 0.625, 0.375, 0.625, 0.375, 0.75, 0.375, 0.5039, 0.375, 0.5, 0.375, 0.5, 0.375, 0.5039, 0.625, 0.75, 0.375, 0.75, 0.375, 0.75, 0.625, 0.75, 0.375, 0.5, 0.625, 0.5, 0.625, 0.5, 0.375, 0.5, 0.0, 0.0, 0.0, 0.0, 0.0, 0.0, 0.0, 0.0, 0.0, 0.0, 0.0, 0.0, 0.0, 0.0, 0.0, 0.0, 0.0, 0.0, 0.0, 0.0, 0.0, 0.0, 0.0, 0.0, 0.0, 0.0, 0.0, 0.0, 0.0, 0.0, 0.0, 0.0, 0.0, 0.0, 0.0, 0.0, 0.0, 0.0, 0.0, 0.0, 0.0, 0.0, 0.0, 0.0, 0.0, 0.0, 0.0, 0.0, 0.0, 0.0, 0.0, 0.0, 0.0, 0.0, 0.0, 0.0, 0.0, 0.0, 0.0, 0.0, 0.0, 0.0, 0.0, 0.0, 0.0, 0.0, 0.0, 0.0, 0.0, 0.0, 0.0, 0.0, 0.0, 0.0, 0.0, 0.0, 0.0, 0.0, 0.0, 0.0, 0.0, 0.0, 0.0, 0.0, 0.0, 0.0, 0.0, 0.0, 0.0, 0.0, 0.0, 0.0, 0.0, 0.0, 0.0, 0.0, 0.0, 0.0, 0.0, 0.0, 0.0, 0.0, 0.0, 0.0, 0.0, 0.0, 0.0, 0.0, 0.0, 0.0, 0.0, 0.0, 0.0, 0.0, 0.0, 0.0, 0.0, 0.0, 0.0, 0.0, 0.0, 0.0, 0.0, 0.0, 0.0, 0.0, 0.0, 0.0, 0.625, 0.5, 0.625, 0.5, 0.625, 0.5, 0.625, 0.5, 0.0, 0.0, 0.0, 0.0, 0.0, 0.0, 0.0, 0.0, 0.0, 0.0, 0.0, 0.0, 0.0, 0.0, 0.0, 0.0, 0.0, 0.0, 0.0, 0.0, 0.0, 0.0, 0.0, 0.0, 0.0, 0.0, 0.0, 0.0, 0.0, 0.0, 0.0, 0.0, 0.0, 0.0, 0.0, 0.0, 0.0, 0.0, 0.0, 0.0, 0.0, 0.0, 0.0, 0.0, 0.0, 0.0, 0.0, 0.0, 0.0, 0.0, 0.0, 0.0, 0.0, 0.0, 0.0, 0.0, 0.0, 0.0, 0.0, 0.0, 0.0, 0.0, 0.0, 0.0, 0.0, 0.0, 0.0, 0.0, 0.0, 0.0, 0.0, 0.0, 0.0, 0.0, 0.0, 0.0, 0.0, 0.0, 0.0, 0.0, 0.0, 0.0, 0.0, 0.0, 0.0, 0.0, 0.0, 0.0, 0.0, 0.0, 0.0, 0.0, 0.0, 0.0, 0.0, 0.0, 0.0, 0.0, 0.0, 0.0, 0.0, 0.0, 0.0, 0.0, 0.0, 0.0, 0.0, 0.0, 0.0, 0.0, 0.0, 0.0, 0.0, 0.0, 0.0, 0.0, 0.0, 0.0, 0.0, 0.0, 0.0, 0.0, 0.0, 0.0, 0.0, 0.0, 0.0, 0.0, 0.0, 0.0, 0.0, 0.0, 0.0, 0.0, 0.0, 0.0, 0.0, 0.0, 0.0, 0.0, 0.0, 0.0, 0.0, 0.0, 0.0, 0.0, 0.0, 0.0, 0.0, 0.0, 0.0, 0.0, 0.0, 0.0, 0.0, 0.0, 0.0, 0.0, 0.0, 0.0, 0.0, 0.0, 0.0, 0.0, 0.0, 0.0, 0.0, 0.0, 0.0, 0.0, 0.0, 0.0, 0.0, 0.0, 0.0, 0.0, 0.0, 0.0, 0.0, 0.0, 0.0, 0.0, 0.0, 0.0, 0.0, 0.0, 0.0, 0.0, 0.0, 0.0, 0.0, 0.0, 0.0, 0.0, 0.0, 0.0, 0.0, 0.0, 0.0, 0.0, 0.0, 0.0, 0.0, 0.0, 0.0, 0.0, 0.0, 0.0, 0.375, 0.5625, 0.375, 0.5312, 0.375, 0.5312, 0.375, 0.5625, 0.0, 0.0, 0.0, 0.0, 0.0, 0.0, 0.0, 0.0, 0.375, 0.5, 0.625, 0.5, 0.625, 0.5, 0.375, 0.5, 0.625, 0.5, 0.625, 0.5, 0.625, 0.5, 0.625, 0.5, 0.0, 0.0, 0.0, 0.0, 0.0, 0.0, 0.0, 0.0, 0.625, 0.5039, 0.625, 0.5, 0.625, 0.5, 0.625, 0.5039, 0.0, 0.0, 0.0, 0.0, 0.0, 0.0, 0.0, 0.0, 0.625, 0.5, 0.625, 0.5, 0.625, 0.5, 0.625, 0.5, 0.625, 0.5, 0.625, 0.5, 0.625, 0.5, 0.625, 0.5, 0.0, 0.0, 0.0, 0.0, 0.0, 0.0, 0.0, 0.0, 0.0, 0.0, 0.0, 0.0, 0.0, 0.0, 0.0, 0.0, 0.375, 0.5078, 0.375, 0.5039, 0.375, 0.5039, 0.375, 0.5078, 0.375, 0.5156, 0.375, 0.5078, 0.375, 0.5078, 0.375, 0.5156, 0.0, 0.0, 0.0, 0.0, 0.0, 0.0, 0.0, 0.0, 0.375, 0.5312, 0.375, 0.5156, 0.375, 0.5156, 0.375, 0.5312, 0.0, 0.0, 0.0, 0.0, 0.0, 0.0, 0.0, 0.0, 0.375, 0.5625, 0.375, 0.5312, 0.375, 0.5312, 0.375, 0.5625, 0.0, 0.0, 0.0, 0.0, 0.0, 0.0, 0.0, 0.0, 0.375, 0.625, 0.375, 0.5625, 0.375, 0.5625, 0.375, 0.625, 0.0, 0.0, 0.0, 0.0, 0.0, 0.0, 0.0, 0.0, 0.375, 0.75, 0.375, 0.625, 0.375, 0.625, 0.375, 0.75, 0.375, 0.5039, 0.375, 0.5, 0.375, 0.5, 0.375, 0.5039, 0.625, 0.75, 0.375, 0.75, 0.375, 0.75, 0.625, 0.75, 0.375, 0.5, 0.625, 0.5, 0.625, 0.5, 0.375, 0.5, 0.0, 0.0, 0.0, 0.0, 0.0, 0.0, 0.0, 0.0, 0.0, 0.0, 0.0, 0.0, 0.0, 0.0, 0.0, 0.0, 0.0, 0.0, 0.0, 0.0, 0.0, 0.0, 0.0, 0.0, 0.0, 0.0, 0.0, 0.0, 0.0, 0.0, 0.0, 0.0, 0.625, 0.5, 0.625, 0.5, 0.625, 0.5, 0.625, 0.5, 0.0, 0.0, 0.0, 0.0, 0.0, 0.0, 0.0, 0.0, 0.0, 0.0, 0.0, 0.0, 0.0, 0.0, 0.0, 0.0, 0.0, 0.0, 0.0, 0.0, 0.0, 0.0, 0.0, 0.0, 0.625, 0.5078, 0.625, 0.5039, 0.625, 0.5039, 0.625, 0.5078, 0.0, 0.0, 0.0, 0.0, 0.0, 0.0, 0.0, 0.0, 0.0, 0.0, 0.0, 0.0, 0.0, 0.0, 0.0, 0.0, 0.0, 0.0, 0.0, 0.0, 0.0, 0.0, 0.0, 0.0, 0.0, 0.0, 0.0, 0.0, 0.0, 0.0, 0.0, 0.0, 0.0, 0.0, 0.0, 0.0, 0.0, 0.0, 0.0, 0.0, 0.0, 0.0, 0.0, 0.0, 0.0, 0.0, 0.0, 0.0, 0.0, 0.0, 0.0, 0.0, 0.0, 0.0, 0.0, 0.0, 0.0, 0.0, 0.0, 0.0, 0.0, 0.0, 0.0, 0.0, 0.375, 0.75, 0.375, 0.625, 0.375, 0.625, 0.375, 0.75, 0.375, 0.5312, 0.375, 0.5156, 0.375, 0.5156, 0.375, 0.5312, 0.625, 0.5625, 0.625, 0.625, 0.625, 0.625, 0.625, 0.5625, 0.625, 0.5, 0.625, 0.5, 0.625, 0.5, 0.625, 0.5, 0.375, 0.5078, 0.375, 0.5039, 0.375, 0.5039, 0.375, 0.5078, 0.625, 0.5625, 0.625, 0.5312, 0.625, 0.5312, 0.625, 0.5625, 0.375, 0.5, 0.375, 0.5, 0.375, 0.5, 0.375, 0.5, 0.375, 0.5625, 0.375, 0.5312, 0.375, 0.5312, 0.375, 0.5625, 0.375, 0.75, 0.375, 0.625, 0.375, 0.625, 0.375, 0.75, 0.625, 0.5078, 0.625, 0.5156, 0.625, 0.5156, 0.625, 0.5078, 0.375, 0.5, 0.625, 0.5, 0.625, 0.5, 0.375, 0.5, 0.375, 0.5312, 0.375, 0.5156, 0.375, 0.5156, 0.375, 0.5312, 0.625, 0.5, 0.625, 0.5, 0.625, 0.5, 0.625, 0.5, 0.625, 0.5312, 0.625, 0.5625, 0.625, 0.5625, 0.625, 0.5312, 0.375, 0.5, 0.375, 0.5, 0.375, 0.5, 0.375, 0.5, 0.375, 0.625, 0.375, 0.5625, 0.375, 0.5625, 0.375, 0.625, 0.625, 0.5039, 0.625, 0.5078, 0.625, 0.5078, 0.625, 0.5039, 0.375, 0.5156, 0.375, 0.5078, 0.375, 0.5078, 0.375, 0.5156, 0.0, 0.0, 0.0, 0.0, 0.0, 0.0, 0.0, 0.0, 0.625, 0.5, 0.625, 0.5, 0.625, 0.5, 0.625, 0.5, 0.625, 0.75, 0.375, 0.75, 0.375, 0.75, 0.625, 0.75, 0.625, 0.5, 0.625, 0.5, 0.625, 0.5, 0.625, 0.5, 0.0, 0.0, 0.0, 0.0, 0.0, 0.0, 0.625, 0.5625, 0.0, 0.0, 0.0, 0.0, 0.0, 0.0, 0.0, 0.0, 0.0, 0.0, 0.0, 0.0, 0.0, 0.0, 0.0, 0.0, 0.0, 0.0, 0.0, 0.0, 0.0, 0.0, 0.0, 0.0, 0.625, 0.5625, 0.625, 0.5312, 0.625, 0.5312, 0.625, 0.5625, 0.0, 0.0, 0.0, 0.0, 0.0, 0.0, 0.0, 0.0, 0.0, 0.0, 0.0, 0.0, 0.0, 0.0, 0.0, 0.0, 0.0, 0.0, 0.0, 0.0, 0.0, 0.0, 0.0, 0.0, 0.0, 0.0, 0.0, 0.0, 0.0, 0.0, 0.0, 0.0, 0.0, 0.0, 0.0, 0.0, 0.0, 0.0, 0.0, 0.0, 0.0, 0.0, 0.0, 0.0, 0.0, 0.0, 0.0, 0.0, 0.625, 0.75, 0.625, 0.75, 0.625, 0.75, 0.625, 0.75, 0.0, 0.0, 0.0, 0.0, 0.0, 0.0, 0.0, 0.0, 0.0, 0.0, 0.0, 0.0, 0.0, 0.0, 0.0, 0.0, 0.625, 0.5625, 0.625, 0.625, 0.375, 0.625, 0.375, 0.5625, 0.625, 0.5312, 0.625, 0.5625, 0.375, 0.5625, 0.375, 0.5312, 0.625, 0.5156, 0.625, 0.5312, 0.375, 0.5312, 0.375, 0.5156, 0.625, 0.5078, 0.625, 0.5156, 0.375, 0.5156, 0.375, 0.5078, 0.625, 0.5039, 0.625, 0.5078, 0.375, 0.5078, 0.375, 0.5039, 0.625, 0.5, 0.625, 0.5039, 0.375, 0.5039, 0.375, 0.5, 0.625, 0.5, 0.375, 0.5, 0.375, 0.5, 0.625, 0.5, 0.0, 0.0, 0.0, 0.0, 0.0, 0.0, 0.0, 0.0, 0.375, 0.625, 0.375, 0.5625, 0.375, 0.5625, 0.375, 0.625, 0.375, 0.5039, 0.375, 0.5, 0.375, 0.5, 0.375, 0.5039, 0.375, 0.5, 0.625, 0.5, 0.625, 0.5, 0.375, 0.5, 0.375, 0.5156, 0.375, 0.5078, 0.375, 0.5078, 0.375, 0.5156, 0.625, 0.5156, 0.625, 0.5078, 0.625, 0.5078, 0.625, 0.5156, 0.625, 0.5, 0.625, 0.5039, 0.625, 0.5039, 0.625, 0.5, 0.625, 0.5625, 0.625, 0.625, 0.625, 0.625, 0.625, 0.5625, 0.0, 0.0, 0.0, 0.0, 0.0, 0.0, 0.0, 0.0, 0.625, 0.5078, 0.625, 0.5156, 0.625, 0.5156, 0.625, 0.5078, 0.625, 0.5312, 0.625, 0.5625, 0.625, 0.5625, 0.625, 0.5312, 0.625, 0.5, 0.625, 0.5, 0.625, 0.5, 0.625, 0.5, 0.625, 0.5039, 0.625, 0.5078, 0.625, 0.5078, 0.625, 0.5039, 0.625, 0.5, 0.625, 0.5039, 0.625, 0.5039, 0.625, 0.5, 0.625, 0.5, 0.625, 0.5, 0.625, 0.5, 0.625, 0.5, 0.625, 0.5078, 0.625, 0.5039, 0.625, 0.5039, 0.625, 0.5078, 0.625, 0.5078, 0.625, 0.5156, 0.625, 0.5156, 0.625, 0.5078, 0.625, 0.5312, 0.625, 0.5156, 0.625, 0.5156, 0.625, 0.5312, 0.625, 0.5312, 0.625, 0.5625, 0.625, 0.5625, 0.625, 0.5312, 0.625, 0.625, 0.625, 0.5625, 0.625, 0.5625, 0.625, 0.625, 0.625, 0.5039, 0.625, 0.5, 0.625, 0.5, 0.625, 0.5039, 0.625, 0.5039, 0.625, 0.5078, 0.625, 0.5078, 0.625, 0.5039, 0.625, 0.75, 0.625, 0.75, 0.625, 0.75, 0.625, 0.75, 0.625, 0.625, 0.625, 0.75, 0.375, 0.75, 0.375, 0.625, 0.625, 0.75, 0.375, 0.75, 0.375, 0.75, 0.625, 0.75, 0.375, 0.75, 0.625, 0.75, 0.625, 0.75, 0.375, 0.75, 0.375, 0.75, 0.375, 0.75, 0.375, 0.75, 0.375, 0.75, 0.625, 0.75, 0.375, 0.75, 0.375, 0.75, 0.625, 0.75, 0.375, 0.75, 0.625, 0.75, 0.625, 0.75, 0.375, 0.75, 0.375, 0.75, 0.375, 0.75, 0.375, 0.75, 0.375, 0.75, 0.625, 0.75, 0.625, 0.75, 0.625, 0.75, 0.625, 0.75, 0.0, 0.0, 0.0, 0.0, 0.0, 0.0, 0.0, 0.0, 0.0, 0.0, 0.0, 0.0, 0.0, 0.0, 0.0, 0.0, 0.0, 0.0, 0.0, 0.0, 0.0, 0.0, 0.0, 0.0, 0.0, 0.0, 0.0, 0.0, 0.0, 0.0, 0.0, 0.0, 0.0, 0.0, 0.0, 0.0, 0.0, 0.0, 0.0, 0.0, 0.0, 0.0, 0.0, 0.0, 0.0, 0.0, 0.0, 0.0, 0.625, 0.75, 0.625, 0.75, 0.625, 0.75, 0.625, 0.75, 0.625, 0.75, 0.625, 0.75, 0.625, 0.75, 0.625, 0.75, 0.625, 0.75, 0.625, 0.625, 0.625, 0.625, 0.625, 0.75, 0.625, 0.75, 0.625, 0.75, 0.625, 0.75, 0.625, 0.75])
me_cube.materials.append(mat_material)
me_cube.use_remesh_preserve_volume = False
me_cube.use_remesh_preserve_attributes = False
me_cube.use_mirror_vertex_groups = False
me_cube.update()

# ---- objects
ob_room4geo = bpy.data.objects.new('Room4Geo', me_cube)

# ---- transforms, parenting, visibility, modifiers, constraints
ob_room4geo.location = (0.0, 0.0, 0.0)
ob_room4geo.lock_rotations_4d = False
ob_room4geo.empty_display_type = 'ARROWS'
ob_room4geo.lineart.crease_threshold = 0.0
_m = ob_room4geo.modifiers.new('Triangulate', 'TRIANGULATE')

# ---- collection membership
col_collection.objects.link(ob_room4geo)

# ---- scene / render settings (as saved in the file)
scene.frame_start = 1; scene.frame_end = 250; scene.frame_set(1)
scene.render.engine = 'BLENDER_EEVEE_NEXT'
scene.cycles.use_denoising = False
scene.cycles.samples = 128
scene.cycles.sampling_pattern = 'TABULATED_SOBOL'
scene.cycles.use_adaptive_sampling = False
scene.cycles.use_light_tree = False
scene.view_settings.view_transform = 'Filmic'
bpy.context.view_layer.update()

# ---- added for rendering (the .blend has no active camera and no usable light): camera, sun
cam_auto = bpy.data.cameras.new('AutoCamera')
cam_auto.lens = 50.0
cam_auto.sensor_width = 36.0
cam_auto.clip_end = 1000.0
ob_auto_camera = bpy.data.objects.new('AutoCamera', cam_auto)
scene.collection.objects.link(ob_auto_camera)
ob_auto_camera.location = (29.0992, -20.3191, 16.8794)
ob_auto_camera.rotation_euler = (1.09748, -7.21219e-08, 0.694738)
scene.camera = ob_auto_camera
light_auto_sun = bpy.data.lights.new('AutoSun', 'SUN')
light_auto_sun.energy = 3.0
light_auto_sun.angle = 0.0523599
ob_auto_sun = bpy.data.objects.new('AutoSun', light_auto_sun)
scene.collection.objects.link(ob_auto_sun)
ob_auto_sun.rotation_euler = (0.872665, 0.174533, 0.523599)
bpy.context.view_layer.update()
